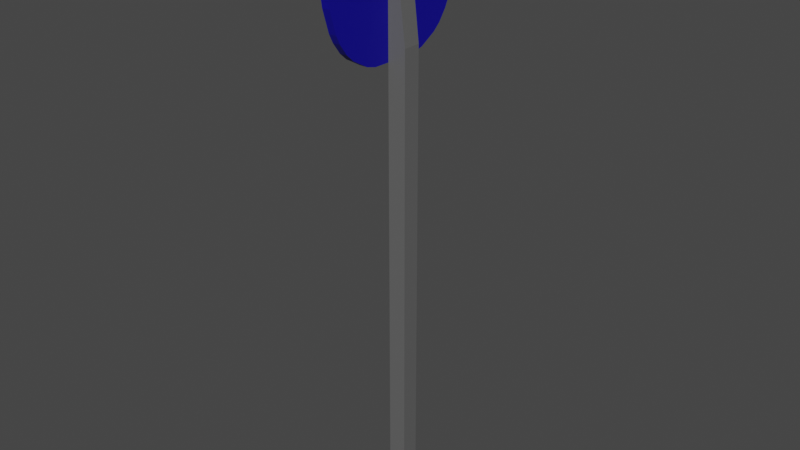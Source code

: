# Source: Sign1UV.blend  (saved by Blender 2.81.16; exported with 4.5.12 LTS)
import bpy
from mathutils import Matrix  # noqa: F401  (used for matrix-valued properties, if any)

bpy.ops.wm.read_factory_settings(use_empty=True)
scene = bpy.context.scene
scene.name = 'Scene'

# ---- collections
col_collection = bpy.data.collections.new('Collection'); scene.collection.children.link(col_collection)

# ---- materials (node trees are filled in below, after node groups)
mat_material = bpy.data.materials.new('Material')
mat_material.alpha_threshold = 0.0
mat_material.use_transparent_shadow = False
mat_material.line_color = (0.0, 0.0, 0.0, 1.0)
mat_material_004 = bpy.data.materials.new('Material.004')
mat_material_004.use_transparent_shadow = False
mat_material_007 = bpy.data.materials.new('Material.007')
mat_material_007.use_transparent_shadow = False

# ---- material node trees
mat_material.use_nodes = True; mat_material.node_tree.nodes.clear()
_N = mat_material.node_tree.nodes; _L = mat_material.node_tree.links
n0 = _N.new('ShaderNodeOutputMaterial'); n0.name = 'Material Output'; n0.location = (300, 300)
n1 = _N.new('ShaderNodeBsdfPrincipled'); n1.name = 'Principled BSDF'; n1.location = (10, 300)
n1.distribution = 'GGX'
n1.subsurface_method = 'BURLEY'
n1.inputs[0].default_value = (0.1262, 0.1262, 0.1262, 1.0)
n1.inputs[2].default_value = 0.4
n1.inputs[3].default_value = 1.45
n1.inputs[27].default_value = (0.0, 0.0, 0.0, 1.0)
n1.inputs[28].default_value = 1.0
_L.new(n1.outputs[0], n0.inputs[0])
n0.is_active_output = True
mat_material_004.use_nodes = True; mat_material_004.node_tree.nodes.clear()
_N = mat_material_004.node_tree.nodes; _L = mat_material_004.node_tree.links
n0 = _N.new('ShaderNodeOutputMaterial'); n0.name = 'Material Output'; n0.location = (300, 300)
n1 = _N.new('ShaderNodeBsdfPrincipled'); n1.name = 'Principled BSDF'; n1.location = (10, 300)
n1.distribution = 'GGX'
n1.subsurface_method = 'BURLEY'
n1.inputs[0].default_value = (0.003428, 0.0, 0.293, 1.0)
n1.inputs[3].default_value = 1.45
n1.inputs[27].default_value = (0.0, 0.0, 0.0, 1.0)
n1.inputs[28].default_value = 1.0
_L.new(n1.outputs[0], n0.inputs[0])
n0.is_active_output = True
mat_material_007.use_nodes = True; mat_material_007.node_tree.nodes.clear()
_N = mat_material_007.node_tree.nodes; _L = mat_material_007.node_tree.links
n0 = _N.new('ShaderNodeOutputMaterial'); n0.name = 'Material Output'; n0.location = (300, 300)
n1 = _N.new('ShaderNodeBsdfPrincipled'); n1.name = 'Principled BSDF'; n1.location = (10, 300)
n1.distribution = 'GGX'
n1.subsurface_method = 'BURLEY'
n1.inputs[3].default_value = 1.45
n1.inputs[27].default_value = (0.0, 0.0, 0.0, 1.0)
n1.inputs[28].default_value = 1.0
_L.new(n1.outputs[0], n0.inputs[0])
n0.is_active_output = True

# ---- world
world_world = bpy.data.worlds.new('World'); scene.world = world_world
world_world.use_nodes = True; world_world.node_tree.nodes.clear()
_N = world_world.node_tree.nodes; _L = world_world.node_tree.links
n0 = _N.new('ShaderNodeOutputWorld'); n0.name = 'World Output'; n0.location = (300, 300)
n1 = _N.new('ShaderNodeBackground'); n1.name = 'Background'; n1.location = (10, 300)
n1.inputs[0].default_value = (0.05088, 0.05088, 0.05088, 1.0)
_L.new(n1.outputs[0], n0.inputs[0])
n0.is_active_output = True
world_world.color = (0.05088, 0.05088, 0.05088)
world_world.use_sun_shadow = False
world_world.sun_shadow_jitter_overblur = 0.0

# ---- meshes
me_cube_001 = bpy.data.meshes.new('Cube.001')
me_cube_001.from_pydata([(-0.4952, 0.1132, -0.1132), (-0.4952, -0.1132, -0.1132), (-0.4952, 0.1132, 0.1132), (-0.4952, -0.1132, 0.1132), (-0.7216, 0.1132, -0.1132), (-0.7216, -0.1132, -0.1132), (-0.7216, 0.1132, 0.1132), (-0.7216, -0.1132, 0.1132), (-0.4952, 5.784, 0.1132), (-0.4952, 5.784, -0.1132), (-0.7216, 5.784, 0.1132), (-0.7216, 5.784, -0.1132), (-0.66, 7.201, 0.1132), (-0.66, 7.201, -0.1132), (-0.7216, 7.201, 0.1132), (-0.7216, 7.201, -0.1132), (-0.8192, 5.784, -0.1132), (-0.8192, 5.784, 0.1132), (-0.8192, 7.201, -0.1132), (-0.8192, 7.201, 0.1132), (-0.8192, 7.242, 0.6571), (-0.8192, 7.158, 0.7516), (-0.7216, 7.158, 0.7516), (-0.7216, 7.242, 0.6571), (-0.7216, 7.36, 0.4487), (-0.7216, 7.394, 0.3184), (-0.8192, 7.394, 0.3184), (-0.8192, 7.36, 0.4487), (-0.8192, 6.069, 0.9037), (-0.8192, 5.963, 0.8507), (-0.7216, 5.963, 0.8507), (-0.7216, 6.069, 0.9037), (-0.7216, 6.35, 0.9887), (-0.7216, 6.464, 1.005), (-0.8192, 6.464, 1.005), (-0.8192, 6.35, 0.9887), (-0.7216, 5.743, 0.6571), (-0.7216, 5.827, 0.7516), (-0.8192, 5.827, 0.7516), (-0.8192, 5.743, 0.6571), (-0.8192, 5.625, 0.4487), (-0.8192, 5.591, 0.3184), (-0.7216, 5.591, 0.3184), (-0.7216, 5.625, 0.4487), (-0.8192, 7.396, 0.1132), (-0.8192, 7.396, -0.1132), (-0.8192, 5.589, 0.1132), (-0.8192, 5.589, -0.1132), (-0.7216, 7.396, 0.1132), (-0.7216, 7.396, -0.1132), (-0.7216, 5.589, 0.1132), (-0.7216, 5.589, -0.1132), (-0.7216, 5.784, 0.2933), (-0.7216, 5.805, 0.3752), (-0.7216, 5.901, 0.5436), (-0.7216, 5.958, 0.6074), (-0.7216, 6.064, 0.6844), (-0.7216, 6.141, 0.7228), (-0.7216, 6.392, 0.7988), (-0.7216, 6.478, 0.8115), (-0.7216, 6.507, 0.8115), (-0.7216, 6.592, 0.7988), (-0.7216, 6.844, 0.7228), (-0.7216, 6.921, 0.6844), (-0.7216, 7.027, 0.6074), (-0.7216, 7.084, 0.5436), (-0.7216, 7.18, 0.3751), (-0.7216, 7.201, 0.2933), (-0.8192, 6.478, 0.8115), (-0.8192, 6.392, 0.7988), (-0.8192, 6.141, 0.7228), (-0.8192, 6.064, 0.6844), (-0.8192, 5.958, 0.6074), (-0.8192, 5.901, 0.5436), (-0.8192, 5.805, 0.3752), (-0.8192, 5.784, 0.2933), (-0.8192, 7.201, 0.2933), (-0.8192, 7.18, 0.3751), (-0.8192, 7.084, 0.5436), (-0.8192, 7.027, 0.6074), (-0.8192, 6.921, 0.6844), (-0.8192, 6.844, 0.7228), (-0.8192, 6.592, 0.7988), (-0.8192, 6.507, 0.8115), (-0.7216, 6.478, -0.8115), (-0.7216, 6.392, -0.7989), (-0.7216, 6.141, -0.7229), (-0.7216, 6.064, -0.6844), (-0.7216, 5.958, -0.6075), (-0.7216, 5.901, -0.5436), (-0.7216, 5.805, -0.3752), (-0.7216, 5.784, -0.2934), (-0.7216, 7.201, -0.2934), (-0.7216, 7.18, -0.3752), (-0.7216, 7.084, -0.5436), (-0.7216, 7.027, -0.6075), (-0.7216, 6.921, -0.6844), (-0.7216, 6.844, -0.7229), (-0.7216, 6.592, -0.7989), (-0.7216, 6.507, -0.8115), (-0.8192, 5.784, -0.2934), (-0.8192, 5.805, -0.3752), (-0.8192, 5.901, -0.5436), (-0.8192, 5.958, -0.6075), (-0.8192, 6.064, -0.6844), (-0.8192, 6.141, -0.7229), (-0.8192, 6.392, -0.7989), (-0.8192, 6.478, -0.8115), (-0.8192, 6.507, -0.8115), (-0.8192, 6.592, -0.7989), (-0.8192, 6.844, -0.7229), (-0.8192, 6.921, -0.6844), (-0.8192, 7.027, -0.6075), (-0.8192, 7.084, -0.5436), (-0.8192, 7.18, -0.3752), (-0.8192, 7.201, -0.2934), (-0.7216, 6.635, 0.9887), (-0.7216, 6.521, 1.005), (-0.8192, 6.521, 1.005), (-0.8192, 6.635, 0.9887), (-0.8192, 6.916, 0.9037), (-0.8192, 7.022, 0.8507), (-0.7216, 7.022, 0.8507), (-0.7216, 6.916, 0.9037), (-0.8192, 6.635, -0.9887), (-0.8192, 6.521, -1.006), (-0.7216, 6.521, -1.006), (-0.7216, 6.635, -0.9887), (-0.7216, 6.916, -0.9037), (-0.7216, 7.022, -0.8507), (-0.8192, 7.022, -0.8507), (-0.8192, 6.916, -0.9037), (-0.7216, 7.36, -0.4487), (-0.7216, 7.394, -0.3184), (-0.8192, 7.394, -0.3184), (-0.8192, 7.36, -0.4487), (-0.8192, 7.242, -0.6571), (-0.8192, 7.157, -0.7517), (-0.7216, 7.157, -0.7517), (-0.7216, 7.242, -0.6571), (-0.7216, 6.35, -0.9887), (-0.7216, 6.464, -1.006), (-0.8192, 6.464, -1.006), (-0.8192, 6.35, -0.9887), (-0.8192, 6.069, -0.9037), (-0.8192, 5.963, -0.8507), (-0.7216, 5.963, -0.8507), (-0.7216, 6.069, -0.9037), (-0.8192, 5.625, -0.4487), (-0.8192, 5.591, -0.3184), (-0.7216, 5.591, -0.3184), (-0.7216, 5.625, -0.4487), (-0.7216, 5.743, -0.6571), (-0.7216, 5.827, -0.7517), (-0.8192, 5.827, -0.7517), (-0.8192, 5.743, -0.6571)], [], [(0, 2, 3, 1), (2, 6, 7, 3), (6, 4, 5, 7), (4, 0, 1, 5), (0, 9, 8, 2), (7, 5, 1, 3), (8, 12, 14, 10), (6, 10, 11, 4), (4, 11, 9, 0), (2, 8, 10, 6), (12, 13, 15, 14), (58, 32, 31, 57), (9, 13, 12, 8), (11, 15, 13, 9), (17, 19, 18, 16), (114, 135, 136, 113), (56, 30, 37, 55), (140, 147, 144, 143), (100, 149, 47, 16), (77, 27, 26, 76), (115, 134, 135, 114), (14, 48, 25, 67), (102, 155, 148, 101), (17, 46, 41, 75), (63, 14, 65), (71, 17, 73), (104, 145, 154, 103), (87, 11, 89), (71, 29, 28, 70), (93, 132, 133, 92), (52, 42, 50, 10), (90, 151, 152, 89), (74, 40, 39, 73), (111, 18, 113), (15, 49, 48, 14), (88, 153, 146, 87), (57, 31, 30, 56), (111, 130, 131, 110), (54, 36, 43, 53), (98, 127, 128, 97), (96, 129, 138, 95), (59, 33, 32, 58), (97, 128, 129, 96), (103, 154, 155, 102), (94, 139, 132, 93), (92, 133, 49, 15), (69, 35, 34, 68), (99, 126, 127, 98), (89, 152, 153, 88), (11, 51, 150, 91), (108, 125, 142, 107), (55, 37, 36, 54), (109, 124, 125, 108), (91, 150, 151, 90), (84, 141, 126, 99), (49, 45, 44, 48), (50, 46, 47, 51), (37, 30, 29, 38), (148, 155, 152, 151), (116, 123, 120, 119), (132, 139, 136, 135), (124, 131, 128, 127), (146, 153, 154, 145), (130, 137, 138, 129), (27, 20, 23, 24), (50, 42, 41, 46), (117, 118, 34, 33), (44, 26, 25, 48), (21, 121, 122, 22), (49, 133, 134, 45), (141, 142, 125, 126), (47, 149, 150, 51), (35, 28, 31, 32), (42, 43, 40, 41), (38, 39, 36, 37), (34, 35, 32, 33), (30, 31, 28, 29), (26, 27, 24, 25), (22, 23, 20, 21), (117, 116, 119, 118), (121, 120, 123, 122), (125, 124, 127, 126), (129, 128, 131, 130), (133, 132, 135, 134), (137, 136, 139, 138), (141, 140, 143, 142), (145, 144, 147, 146), (149, 148, 151, 150), (153, 152, 155, 154), (43, 36, 39, 40), (113, 136, 137, 112), (67, 25, 24, 66), (18, 45, 134, 115), (60, 117, 33, 59), (16, 47, 46, 17), (112, 137, 130, 111), (62, 123, 116, 61), (19, 44, 45, 18), (95, 138, 139, 94), (65, 23, 22, 64), (110, 131, 124, 109), (64, 22, 122, 63), (66, 24, 23, 65), (85, 140, 141, 84), (79, 21, 20, 78), (72, 38, 29, 71), (70, 28, 35, 69), (107, 142, 143, 106), (61, 116, 117, 60), (68, 34, 118, 83), (82, 119, 120, 81), (105, 144, 145, 104), (83, 118, 119, 82), (53, 43, 42, 52), (80, 121, 21, 79), (78, 20, 27, 77), (87, 146, 147, 86), (81, 120, 121, 80), (75, 41, 40, 74), (76, 26, 44, 19), (86, 147, 140, 85), (101, 148, 149, 100), (63, 122, 123, 62), (73, 39, 38, 72), (106, 143, 144, 105), (10, 50, 51, 11), (67, 66, 14), (14, 61, 10), (10, 53, 52), (53, 10, 54), (54, 56, 55), (10, 56, 54), (56, 10, 57), (57, 10, 58), (58, 61, 59), (59, 61, 60), (61, 14, 62), (62, 14, 63), (63, 65, 64), (65, 14, 66), (61, 58, 10), (75, 74, 17), (17, 69, 19), (19, 77, 76), (77, 19, 78), (78, 80, 79), (19, 80, 78), (80, 19, 81), (81, 19, 82), (82, 69, 83), (83, 69, 68), (69, 17, 70), (70, 17, 71), (71, 73, 72), (73, 17, 74), (69, 82, 19), (91, 90, 11), (11, 85, 15), (15, 93, 92), (93, 15, 94), (94, 96, 95), (15, 96, 94), (96, 15, 97), (97, 15, 98), (98, 85, 99), (99, 85, 84), (85, 11, 86), (86, 11, 87), (87, 89, 88), (89, 11, 90), (85, 98, 15), (115, 114, 18), (18, 109, 16), (16, 101, 100), (101, 16, 102), (102, 104, 103), (16, 104, 102), (104, 16, 105), (105, 16, 106), (106, 109, 107), (107, 109, 108), (109, 18, 110), (110, 18, 111), (111, 113, 112), (113, 18, 114), (109, 106, 16)])
me_cube_001.polygons.foreach_set('material_index', [0, 0, 0, 0, 0, 0, 0, 0, 0, 0, 0, 1, 0, 0, 2, 1, 1, 1, 1, 1, 1, 1, 1, 1, 1, 2, 1, 1, 1, 1, 1, 1, 1, 2, 1, 1, 1, 1, 1, 1, 1, 1, 1, 1, 1, 1, 1, 1, 1, 1, 1, 1, 1, 1, 1, 1, 1, 1, 1, 1, 1, 1, 1, 1, 1, 1, 1, 1, 1, 1, 1, 1, 1, 1, 1, 1, 1, 1, 1, 1, 1, 1, 1, 1, 1, 1, 1, 1, 1, 1, 1, 1, 1, 1, 1, 1, 1, 1, 1, 1, 1, 1, 1, 1, 1, 1, 1, 1, 1, 1, 1, 1, 1, 1, 1, 1, 1, 1, 1, 1, 1, 1, 1, 1, 1, 1, 1, 1, 1, 1, 1, 1, 1, 1, 1, 1, 1, 1, 1, 1, 1, 2, 2, 2, 2, 2, 2, 2, 2, 2, 2, 2, 2, 2, 2, 2, 1, 1, 1, 1, 1, 1, 1, 1, 1, 1, 1, 1, 1, 1, 1, 2, 2, 2, 2, 2, 2, 2, 2, 2, 2, 2, 2, 2, 2, 2])
_uv = me_cube_001.uv_layers.new(name='UVMap')
_uv.uv.foreach_set('vector', [0.2843, 0.04899, 0.2703, 0.04899, 0.2703, 0.03507, 0.2843, 0.03507, 0.8718, 0.3204, 0.8537, 0.3204, 0.8537, 0.3022, 0.8718, 0.3022, 0.3186, 0.6424, 0.3081, 0.6424, 0.3081, 0.6319, 0.3186, 0.6319, 0.8537, 0.3204, 0.8718, 0.3204, 0.8718, 0.3022, 0.8537, 0.3022, 0.2843, 0.04899, 0.2843, 0.3975, 0.2703, 0.3975, 0.2703, 0.04899, 0.8537, 0.3022, 0.8537, 0.3022, 0.8718, 0.3022, 0.8718, 0.3022, 0.8718, 0.7743, 0.8586, 0.8878, 0.8537, 0.8878, 0.8537, 0.7743, 0.3186, 0.6424, 0.3186, 0.9051, 0.3081, 0.9051, 0.3081, 0.6424, 0.8537, 0.3204, 0.8537, 0.7743, 0.8718, 0.7743, 0.8718, 0.3204, 0.8718, 0.3204, 0.8718, 0.7743, 0.8537, 0.7743, 0.8537, 0.3204, 0.8586, 0.8878, 0.8586, 0.8878, 0.8537, 0.8878, 0.8537, 0.8878, 0.2282, 0.435, 0.2165, 0.4324, 0.2217, 0.4151, 0.2329, 0.4195, 0.2843, 0.3975, 0.2843, 0.4847, 0.2703, 0.4847, 0.2703, 0.3975, 0.8537, 0.7743, 0.8537, 0.8878, 0.8586, 0.8878, 0.8718, 0.7743, 0.3186, 0.9051, 0.3186, 0.9707, 0.3081, 0.9707, 0.3081, 0.9051, 0.296, 0.9697, 0.2926, 0.9781, 0.2829, 0.9726, 0.2882, 0.9653, 0.2352, 0.4147, 0.225, 0.4085, 0.2311, 0.4002, 0.24, 0.4083, 0.8537, 0.8197, 0.8537, 0.7972, 0.8458, 0.7972, 0.8458, 0.8197, 0.2998, 0.9051, 0.2986, 0.8961, 0.3081, 0.8961, 0.3081, 0.9051, 0.3308, 0.9697, 0.3342, 0.9781, 0.3281, 0.9797, 0.327, 0.9707, 0.2998, 0.9707, 0.2986, 0.9797, 0.2926, 0.9781, 0.296, 0.9697, 0.2703, 0.4847, 0.2703, 0.4966, 0.2577, 0.4965, 0.2593, 0.4847, 0.2882, 0.9105, 0.2829, 0.9032, 0.2926, 0.8977, 0.296, 0.9061, 0.3186, 0.9051, 0.3186, 0.8961, 0.3281, 0.8961, 0.327, 0.9051, 0.2352, 0.4675, 0.2703, 0.4847, 0.2439, 0.4775, 0.3451, 0.918, 0.3186, 0.9051, 0.3386, 0.9105, 0.2817, 0.918, 0.274, 0.9134, 0.2786, 0.9071, 0.2852, 0.9131, 0.3194, 0.4147, 0.2843, 0.3975, 0.3107, 0.4048, 0.3451, 0.918, 0.3528, 0.9134, 0.3552, 0.9183, 0.3469, 0.9216, 0.3004, 0.4834, 0.3049, 0.4944, 0.2969, 0.4965, 0.2953, 0.4847, 0.2593, 0.3975, 0.2577, 0.3857, 0.2703, 0.3856, 0.2703, 0.3975, 0.3004, 0.3989, 0.3049, 0.3878, 0.3177, 0.395, 0.3107, 0.4048, 0.3308, 0.9061, 0.3342, 0.8977, 0.3438, 0.9032, 0.3386, 0.9105, 0.2817, 0.9578, 0.3081, 0.9707, 0.2882, 0.9653, 0.2843, 0.4847, 0.2843, 0.4966, 0.2703, 0.4966, 0.2703, 0.4847, 0.3146, 0.4083, 0.3235, 0.4002, 0.3296, 0.4085, 0.3194, 0.4147, 0.2329, 0.4195, 0.2217, 0.4151, 0.225, 0.4085, 0.2352, 0.4147, 0.2817, 0.9578, 0.274, 0.9625, 0.2715, 0.9575, 0.2799, 0.9542, 0.2439, 0.4048, 0.2369, 0.395, 0.2497, 0.3878, 0.2542, 0.3989, 0.3264, 0.4473, 0.3381, 0.4499, 0.3328, 0.4671, 0.3217, 0.4627, 0.3194, 0.4675, 0.3296, 0.4737, 0.3235, 0.482, 0.3146, 0.474, 0.2274, 0.4402, 0.2155, 0.4394, 0.2165, 0.4324, 0.2282, 0.435, 0.3217, 0.4627, 0.3328, 0.4671, 0.3296, 0.4737, 0.3194, 0.4675, 0.2852, 0.9131, 0.2786, 0.9071, 0.2829, 0.9032, 0.2882, 0.9105, 0.3107, 0.4775, 0.3177, 0.4872, 0.3049, 0.4944, 0.3004, 0.4834, 0.2953, 0.4847, 0.2969, 0.4965, 0.2843, 0.4966, 0.2843, 0.4847, 0.3504, 0.9333, 0.3592, 0.9313, 0.36, 0.9366, 0.351, 0.9372, 0.3272, 0.442, 0.3391, 0.4429, 0.3381, 0.4499, 0.3264, 0.4473, 0.3107, 0.4048, 0.3177, 0.395, 0.3235, 0.4002, 0.3146, 0.4083, 0.2843, 0.3975, 0.2843, 0.3856, 0.2969, 0.3857, 0.2953, 0.3975, 0.2758, 0.9386, 0.2668, 0.9392, 0.2668, 0.9366, 0.2758, 0.9372, 0.24, 0.4083, 0.2311, 0.4002, 0.2369, 0.395, 0.2439, 0.4048, 0.2764, 0.9425, 0.2676, 0.9445, 0.2668, 0.9392, 0.2758, 0.9386, 0.2953, 0.3975, 0.2969, 0.3857, 0.3049, 0.3878, 0.3004, 0.3989, 0.3272, 0.4402, 0.3391, 0.4394, 0.3391, 0.4429, 0.3272, 0.442, 0.8537, 0.9034, 0.8458, 0.9034, 0.8458, 0.9034, 0.8537, 0.9034, 0.8537, 0.7588, 0.8458, 0.7588, 0.8458, 0.7588, 0.8537, 0.7588, 0.8537, 0.7778, 0.8537, 0.7887, 0.8458, 0.7887, 0.8458, 0.7778, 0.8458, 0.7616, 0.8458, 0.7711, 0.8537, 0.7711, 0.8537, 0.7616, 0.8537, 0.8425, 0.8537, 0.865, 0.8458, 0.865, 0.8458, 0.8425, 0.8537, 0.9005, 0.8537, 0.8911, 0.8458, 0.8911, 0.8458, 0.9005, 0.8458, 0.8425, 0.8458, 0.865, 0.8537, 0.865, 0.8537, 0.8425, 0.8537, 0.7887, 0.8537, 0.7778, 0.8458, 0.7778, 0.8458, 0.7887, 0.8458, 0.8735, 0.8458, 0.8843, 0.8537, 0.8843, 0.8537, 0.8735, 0.8458, 0.9005, 0.8458, 0.8911, 0.8537, 0.8911, 0.8537, 0.9005, 0.8537, 0.7588, 0.8537, 0.7589, 0.8458, 0.7589, 0.8458, 0.7588, 0.8537, 0.8334, 0.8458, 0.8334, 0.8458, 0.8288, 0.8537, 0.8288, 0.8458, 0.9034, 0.8458, 0.9033, 0.8537, 0.9033, 0.8537, 0.9034, 0.8458, 0.8843, 0.8458, 0.8735, 0.8537, 0.8735, 0.8537, 0.8843, 0.8537, 0.9034, 0.8537, 0.9033, 0.8458, 0.9033, 0.8458, 0.9034, 0.8537, 0.8288, 0.8458, 0.8288, 0.8458, 0.8334, 0.8537, 0.8334, 0.8458, 0.7588, 0.8458, 0.7589, 0.8537, 0.7589, 0.8537, 0.7588, 0.8458, 0.8197, 0.8458, 0.7972, 0.8537, 0.7972, 0.8537, 0.8197, 0.8537, 0.7589, 0.8537, 0.7616, 0.8458, 0.7616, 0.8458, 0.7589, 0.8458, 0.7778, 0.8458, 0.7711, 0.8537, 0.7711, 0.8537, 0.7778, 0.8458, 0.8288, 0.8458, 0.8197, 0.8537, 0.8197, 0.8537, 0.8288, 0.8537, 0.7887, 0.8537, 0.7972, 0.8458, 0.7972, 0.8458, 0.7887, 0.8458, 0.9033, 0.8458, 0.9005, 0.8537, 0.9005, 0.8537, 0.9033, 0.8537, 0.8843, 0.8537, 0.8911, 0.8458, 0.8911, 0.8458, 0.8843, 0.8537, 0.8334, 0.8537, 0.8425, 0.8458, 0.8425, 0.8458, 0.8334, 0.8458, 0.8735, 0.8458, 0.865, 0.8537, 0.865, 0.8537, 0.8735, 0.8458, 0.8334, 0.8458, 0.8425, 0.8537, 0.8425, 0.8537, 0.8334, 0.8537, 0.8735, 0.8537, 0.865, 0.8458, 0.865, 0.8458, 0.8735, 0.8537, 0.9033, 0.8537, 0.9005, 0.8458, 0.9005, 0.8458, 0.9033, 0.8458, 0.8843, 0.8458, 0.8911, 0.8537, 0.8911, 0.8537, 0.8843, 0.8537, 0.8288, 0.8537, 0.8197, 0.8458, 0.8197, 0.8458, 0.8288, 0.8458, 0.7887, 0.8458, 0.7972, 0.8537, 0.7972, 0.8537, 0.7887, 0.8458, 0.7589, 0.8458, 0.7616, 0.8537, 0.7616, 0.8537, 0.7589, 0.8537, 0.7778, 0.8537, 0.7711, 0.8458, 0.7711, 0.8458, 0.7778, 0.8537, 0.7616, 0.8537, 0.7711, 0.8458, 0.7711, 0.8458, 0.7616, 0.2882, 0.9653, 0.2829, 0.9726, 0.2786, 0.9687, 0.2852, 0.9627, 0.2593, 0.4847, 0.2577, 0.4965, 0.2497, 0.4944, 0.2542, 0.4834, 0.3081, 0.9707, 0.3081, 0.9798, 0.2986, 0.9797, 0.2998, 0.9707, 0.2274, 0.442, 0.2155, 0.4429, 0.2155, 0.4394, 0.2274, 0.4402, 0.3081, 0.9051, 0.3081, 0.8961, 0.3186, 0.8961, 0.3186, 0.9051, 0.2852, 0.9627, 0.2786, 0.9687, 0.274, 0.9625, 0.2817, 0.9578, 0.2329, 0.4627, 0.2217, 0.4671, 0.2165, 0.4499, 0.2282, 0.4473, 0.3186, 0.9707, 0.3186, 0.9798, 0.3081, 0.9798, 0.3081, 0.9707, 0.3146, 0.474, 0.3235, 0.482, 0.3177, 0.4872, 0.3107, 0.4775, 0.2439, 0.4775, 0.2369, 0.4872, 0.2311, 0.482, 0.24, 0.474, 0.2799, 0.9542, 0.2715, 0.9575, 0.2676, 0.9445, 0.2764, 0.9425, 0.24, 0.474, 0.2311, 0.482, 0.225, 0.4737, 0.2352, 0.4675, 0.2542, 0.4834, 0.2497, 0.4944, 0.2369, 0.4872, 0.2439, 0.4775, 0.3264, 0.435, 0.3381, 0.4324, 0.3391, 0.4394, 0.3272, 0.4402, 0.3415, 0.9627, 0.3482, 0.9687, 0.3438, 0.9726, 0.3386, 0.9653, 0.3415, 0.9131, 0.3482, 0.9071, 0.3528, 0.9134, 0.3451, 0.918, 0.3469, 0.9216, 0.3552, 0.9183, 0.3592, 0.9313, 0.3504, 0.9333, 0.2758, 0.9372, 0.2668, 0.9366, 0.2676, 0.9313, 0.2764, 0.9333, 0.2282, 0.4473, 0.2165, 0.4499, 0.2155, 0.4429, 0.2274, 0.442, 0.351, 0.9372, 0.36, 0.9366, 0.36, 0.9392, 0.351, 0.9386, 0.3504, 0.9425, 0.3592, 0.9445, 0.3552, 0.9575, 0.3469, 0.9542, 0.2799, 0.9216, 0.2715, 0.9183, 0.274, 0.9134, 0.2817, 0.918, 0.351, 0.9386, 0.36, 0.9392, 0.3592, 0.9445, 0.3504, 0.9425, 0.2542, 0.3989, 0.2497, 0.3878, 0.2577, 0.3857, 0.2593, 0.3975, 0.3451, 0.9578, 0.3528, 0.9625, 0.3482, 0.9687, 0.3415, 0.9627, 0.3386, 0.9653, 0.3438, 0.9726, 0.3342, 0.9781, 0.3308, 0.9697, 0.3194, 0.4147, 0.3296, 0.4085, 0.3328, 0.4151, 0.3217, 0.4195, 0.3469, 0.9542, 0.3552, 0.9575, 0.3528, 0.9625, 0.3451, 0.9578, 0.327, 0.9051, 0.3281, 0.8961, 0.3342, 0.8977, 0.3308, 0.9061, 0.327, 0.9707, 0.3281, 0.9797, 0.3186, 0.9798, 0.3186, 0.9707, 0.3217, 0.4195, 0.3328, 0.4151, 0.3381, 0.4324, 0.3264, 0.435, 0.296, 0.9061, 0.2926, 0.8977, 0.2986, 0.8961, 0.2998, 0.9051, 0.2352, 0.4675, 0.225, 0.4737, 0.2217, 0.4671, 0.2329, 0.4627, 0.3386, 0.9105, 0.3438, 0.9032, 0.3482, 0.9071, 0.3415, 0.9131, 0.2764, 0.9333, 0.2676, 0.9313, 0.2715, 0.9183, 0.2799, 0.9216, 0.2703, 0.3975, 0.2703, 0.3856, 0.2843, 0.3856, 0.2843, 0.3975, 0.2593, 0.4847, 0.2542, 0.4834, 0.2703, 0.4847, 0.2703, 0.4847, 0.2282, 0.4473, 0.2703, 0.3975, 0.2703, 0.3975, 0.2542, 0.3989, 0.2593, 0.3975, 0.2542, 0.3989, 0.2703, 0.3975, 0.2439, 0.4048, 0.2439, 0.4048, 0.2352, 0.4147, 0.24, 0.4083, 0.2703, 0.3975, 0.2352, 0.4147, 0.2439, 0.4048, 0.2352, 0.4147, 0.2703, 0.3975, 0.2329, 0.4195, 0.2329, 0.4195, 0.2703, 0.3975, 0.2282, 0.435, 0.2282, 0.435, 0.2282, 0.4473, 0.2274, 0.4402, 0.2274, 0.4402, 0.2282, 0.4473, 0.2274, 0.442, 0.2282, 0.4473, 0.2703, 0.4847, 0.2329, 0.4627, 0.2329, 0.4627, 0.2703, 0.4847, 0.2352, 0.4675, 0.2352, 0.4675, 0.2439, 0.4775, 0.24, 0.474, 0.2439, 0.4775, 0.2703, 0.4847, 0.2542, 0.4834, 0.2282, 0.4473, 0.2282, 0.435, 0.2703, 0.3975, 0.327, 0.9051, 0.3308, 0.9061, 0.3186, 0.9051, 0.3186, 0.9051, 0.3504, 0.9333, 0.3186, 0.9707, 0.3186, 0.9707, 0.3308, 0.9697, 0.327, 0.9707, 0.3308, 0.9697, 0.3186, 0.9707, 0.3386, 0.9653, 0.3386, 0.9653, 0.3451, 0.9578, 0.3415, 0.9627, 0.3186, 0.9707, 0.3451, 0.9578, 0.3386, 0.9653, 0.3451, 0.9578, 0.3186, 0.9707, 0.3469, 0.9542, 0.3469, 0.9542, 0.3186, 0.9707, 0.3504, 0.9425, 0.3504, 0.9425, 0.3504, 0.9333, 0.351, 0.9386, 0.351, 0.9386, 0.3504, 0.9333, 0.351, 0.9372, 0.3504, 0.9333, 0.3186, 0.9051, 0.3469, 0.9216, 0.3469, 0.9216, 0.3186, 0.9051, 0.3451, 0.918, 0.3451, 0.918, 0.3386, 0.9105, 0.3415, 0.9131, 0.3386, 0.9105, 0.3186, 0.9051, 0.3308, 0.9061, 0.3504, 0.9333, 0.3504, 0.9425, 0.3186, 0.9707, 0.2953, 0.3975, 0.3004, 0.3989, 0.2843, 0.3975, 0.2843, 0.3975, 0.3264, 0.435, 0.2843, 0.4847, 0.2843, 0.4847, 0.3004, 0.4834, 0.2953, 0.4847, 0.3004, 0.4834, 0.2843, 0.4847, 0.3107, 0.4775, 0.3107, 0.4775, 0.3194, 0.4675, 0.3146, 0.474, 0.2843, 0.4847, 0.3194, 0.4675, 0.3107, 0.4775, 0.3194, 0.4675, 0.2843, 0.4847, 0.3217, 0.4627, 0.3217, 0.4627, 0.2843, 0.4847, 0.3264, 0.4473, 0.3264, 0.4473, 0.3264, 0.435, 0.3272, 0.442, 0.3272, 0.442, 0.3264, 0.435, 0.3272, 0.4402, 0.3264, 0.435, 0.2843, 0.3975, 0.3217, 0.4195, 0.3217, 0.4195, 0.2843, 0.3975, 0.3194, 0.4147, 0.3194, 0.4147, 0.3107, 0.4048, 0.3146, 0.4083, 0.3107, 0.4048, 0.2843, 0.3975, 0.3004, 0.3989, 0.3264, 0.435, 0.3264, 0.4473, 0.2843, 0.4847, 0.2998, 0.9707, 0.296, 0.9697, 0.3081, 0.9707, 0.3081, 0.9707, 0.2764, 0.9425, 0.3081, 0.9051, 0.3081, 0.9051, 0.296, 0.9061, 0.2998, 0.9051, 0.296, 0.9061, 0.3081, 0.9051, 0.2882, 0.9105, 0.2882, 0.9105, 0.2817, 0.918, 0.2852, 0.9131, 0.3081, 0.9051, 0.2817, 0.918, 0.2882, 0.9105, 0.2817, 0.918, 0.3081, 0.9051, 0.2799, 0.9216, 0.2799, 0.9216, 0.3081, 0.9051, 0.2764, 0.9333, 0.2764, 0.9333, 0.2764, 0.9425, 0.2758, 0.9372, 0.3272, 0.4402, 0.3264, 0.4473, 0.3272, 0.442, 0.2764, 0.9425, 0.3081, 0.9707, 0.2799, 0.9542, 0.2799, 0.9542, 0.3081, 0.9707, 0.2817, 0.9578, 0.2817, 0.9578, 0.2882, 0.9653, 0.2852, 0.9627, 0.2882, 0.9653, 0.3081, 0.9707, 0.296, 0.9697, 0.2764, 0.9425, 0.2764, 0.9333, 0.3081, 0.9051])
me_cube_001.materials.append(mat_material)
me_cube_001.materials.append(mat_material_004)
me_cube_001.materials.append(mat_material_007)
me_cube_001.use_remesh_fix_poles = True
me_cube_001.use_remesh_preserve_attributes = False
me_cube_001.use_mirror_vertex_groups = False
me_cube_001.update()

# ---- objects
ob_cube = bpy.data.objects.new('Cube', me_cube_001)

# ---- transforms, parenting, visibility, modifiers, constraints
ob_cube.location = (0.0, -4.091, 0.0)
ob_cube.rotation_euler = (1.571, -0.0, 0.0)
ob_cube.lineart.crease_threshold = 0.0

# ---- collection membership
col_collection.objects.link(ob_cube)

# ---- scene / render settings (as saved in the file)
scene.frame_start = 1; scene.frame_end = 250; scene.frame_set(1)
scene.render.engine = 'BLENDER_EEVEE_NEXT'
scene.cycles.use_denoising = False
scene.cycles.samples = 128
scene.cycles.sampling_pattern = 'TABULATED_SOBOL'
scene.cycles.use_adaptive_sampling = False
scene.cycles.use_light_tree = False
scene.view_settings.view_transform = 'Filmic'
bpy.context.view_layer.update()

# ---- added for rendering (the .blend has no active camera and no usable light): camera, sun
cam_auto = bpy.data.cameras.new('AutoCamera')
cam_auto.lens = 50.0
cam_auto.sensor_width = 36.0
cam_auto.clip_end = 1000.0
ob_auto_camera = bpy.data.objects.new('AutoCamera', cam_auto)
scene.collection.objects.link(ob_auto_camera)
ob_auto_camera.location = (6.54145, -12.7293, 9.40018)
ob_auto_camera.rotation_euler = (1.09748, -7.21219e-08, 0.694738)
scene.camera = ob_auto_camera
light_auto_sun = bpy.data.lights.new('AutoSun', 'SUN')
light_auto_sun.energy = 3.0
light_auto_sun.angle = 0.0523599
ob_auto_sun = bpy.data.objects.new('AutoSun', light_auto_sun)
scene.collection.objects.link(ob_auto_sun)
ob_auto_sun.rotation_euler = (0.872665, 0.174533, 0.523599)
bpy.context.view_layer.update()
